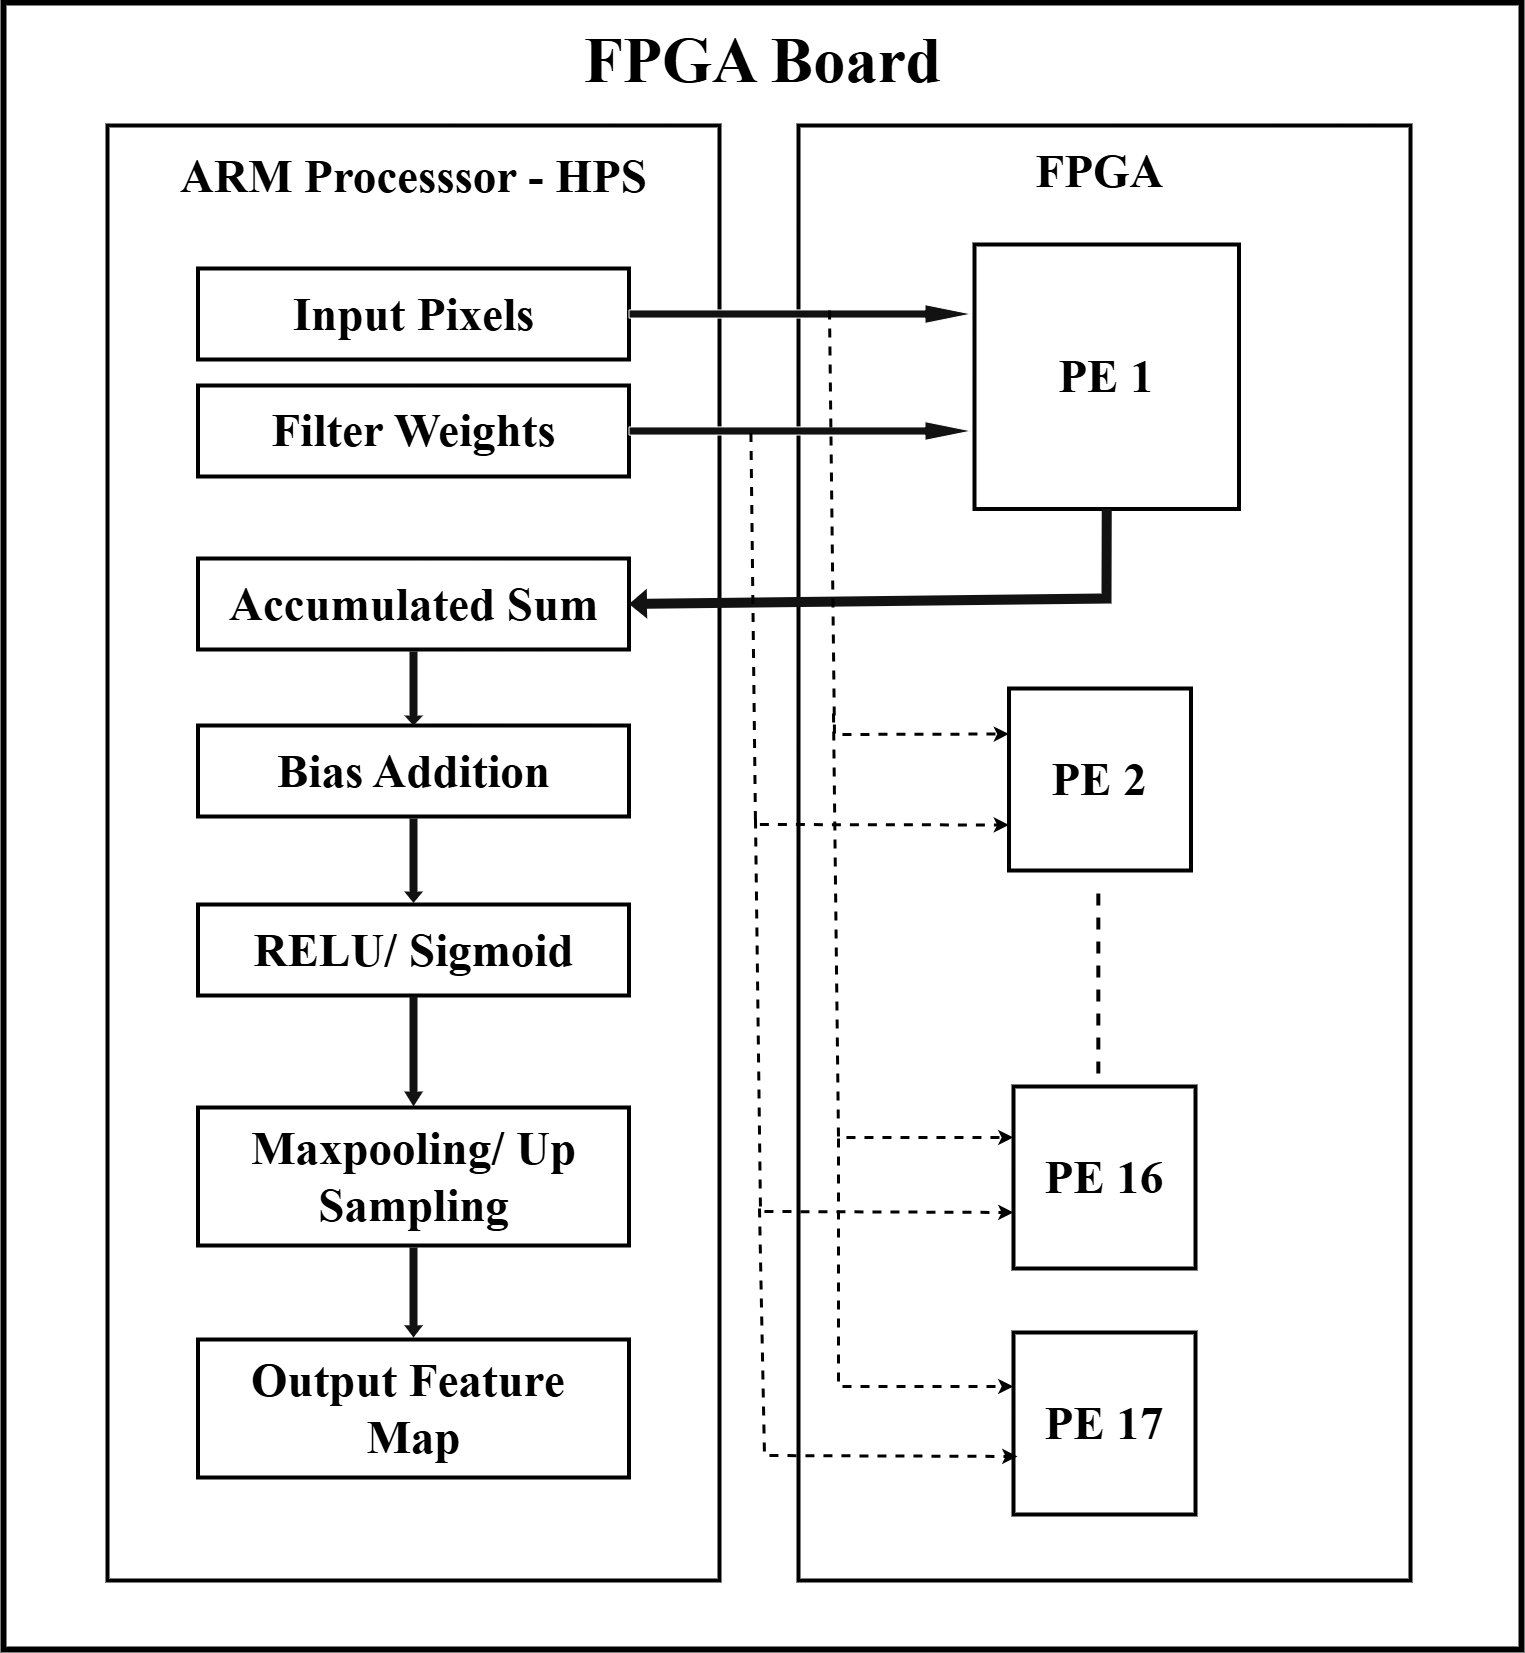

The diagram above was exported from draw.io. Its source (the exported page's mxGraphModel, read from the mxfile embedded in the PNG):
<mxGraphModel dx="3903" dy="2106" grid="0" gridSize="10" guides="1" tooltips="1" connect="1" arrows="1" fold="1" page="0" pageScale="1" pageWidth="850" pageHeight="1100" background="light-dark(#FFFFFF,#FFFFFF)" math="0" shadow="0">
  <root>
    <mxCell id="0" />
    <mxCell id="1" parent="0" />
    <mxCell id="snTIerMNu3kXdYB4_cIm-2" value="fikg" style="rounded=0;whiteSpace=wrap;html=1;fillColor=none;strokeWidth=6;strokeColor=light-dark(#000000,#000000);" parent="1" vertex="1">
      <mxGeometry x="-964" y="-93" width="1518" height="1647" as="geometry" />
    </mxCell>
    <mxCell id="snTIerMNu3kXdYB4_cIm-5" value="" style="rounded=0;whiteSpace=wrap;html=1;direction=south;fillColor=none;strokeColor=light-dark(#000000,#000000);strokeWidth=4;" parent="1" vertex="1">
      <mxGeometry x="-860" y="30" width="612" height="1455" as="geometry" />
    </mxCell>
    <mxCell id="snTIerMNu3kXdYB4_cIm-6" value="&lt;font face=&quot;Times New Roman&quot; style=&quot;color: light-dark(rgb(0, 0, 0), rgb(0, 0, 0)); font-size: 64px;&quot;&gt;&lt;b style=&quot;&quot;&gt;FPGA Board&lt;/b&gt;&lt;/font&gt;" style="text;html=1;align=center;verticalAlign=middle;whiteSpace=wrap;rounded=0;" parent="1" vertex="1">
      <mxGeometry x="-452.5" y="-67" width="495" height="65" as="geometry" />
    </mxCell>
    <mxCell id="snTIerMNu3kXdYB4_cIm-7" value="&lt;font face=&quot;Times New Roman&quot; style=&quot;color: light-dark(rgb(0, 0, 0), rgb(0, 0, 0)); font-size: 47px;&quot;&gt;&lt;b style=&quot;&quot;&gt;ARM Processsor - HPS&lt;/b&gt;&lt;/font&gt;" style="text;html=1;align=center;verticalAlign=middle;whiteSpace=wrap;rounded=0;" parent="1" vertex="1">
      <mxGeometry x="-801.5" y="48" width="495" height="65" as="geometry" />
    </mxCell>
    <mxCell id="snTIerMNu3kXdYB4_cIm-9" value="&lt;font face=&quot;Times New Roman&quot; style=&quot;font-size: 47px;&quot;&gt;&lt;b&gt;Input Pixels&lt;/b&gt;&lt;/font&gt;" style="rounded=0;whiteSpace=wrap;html=1;fontColor=light-dark(#000000,#000000);fillColor=none;strokeColor=light-dark(#000000,#000000);strokeWidth=4;" parent="1" vertex="1">
      <mxGeometry x="-769.5" y="173" width="431" height="91" as="geometry" />
    </mxCell>
    <mxCell id="snTIerMNu3kXdYB4_cIm-10" value="&lt;font face=&quot;Times New Roman&quot; style=&quot;font-size: 47px;&quot;&gt;&lt;b&gt;RELU/ Sigmoid&lt;/b&gt;&lt;/font&gt;" style="rounded=0;whiteSpace=wrap;html=1;fontColor=light-dark(#000000,#000000);fillColor=none;strokeColor=light-dark(#000000,#000000);strokeWidth=4;" parent="1" vertex="1">
      <mxGeometry x="-769.5" y="809" width="431" height="91" as="geometry" />
    </mxCell>
    <mxCell id="snTIerMNu3kXdYB4_cIm-11" value="&lt;font face=&quot;Times New Roman&quot; style=&quot;font-size: 47px;&quot;&gt;&lt;b&gt;Accumulated Sum&lt;/b&gt;&lt;/font&gt;" style="rounded=0;whiteSpace=wrap;html=1;fontColor=light-dark(#000000,#000000);fillColor=none;strokeColor=light-dark(#000000,#000000);strokeWidth=4;" parent="1" vertex="1">
      <mxGeometry x="-769.5" y="463" width="431" height="91" as="geometry" />
    </mxCell>
    <mxCell id="snTIerMNu3kXdYB4_cIm-12" value="&lt;font face=&quot;Times New Roman&quot; style=&quot;font-size: 47px;&quot;&gt;&lt;b&gt;Filter Weights&lt;/b&gt;&lt;/font&gt;" style="rounded=0;whiteSpace=wrap;html=1;fontColor=light-dark(#000000,#000000);fillColor=none;strokeColor=light-dark(#000000,#000000);strokeWidth=4;" parent="1" vertex="1">
      <mxGeometry x="-769.5" y="290" width="431" height="91" as="geometry" />
    </mxCell>
    <mxCell id="snTIerMNu3kXdYB4_cIm-14" value="&lt;font face=&quot;Times New Roman&quot; style=&quot;font-size: 47px;&quot;&gt;&lt;b&gt;Maxpooling/ Up Sampling&lt;/b&gt;&lt;/font&gt;" style="rounded=0;whiteSpace=wrap;html=1;fontColor=light-dark(#000000,#000000);fillColor=none;strokeColor=light-dark(#000000,#000000);strokeWidth=4;" parent="1" vertex="1">
      <mxGeometry x="-769.5" y="1012" width="431" height="138" as="geometry" />
    </mxCell>
    <mxCell id="snTIerMNu3kXdYB4_cIm-15" value="&lt;font face=&quot;Times New Roman&quot; style=&quot;font-size: 47px;&quot;&gt;&lt;b&gt;Output Feature&amp;nbsp;&lt;/b&gt;&lt;/font&gt;&lt;div&gt;&lt;font face=&quot;Times New Roman&quot; style=&quot;font-size: 47px;&quot;&gt;&lt;b&gt;Map&lt;/b&gt;&lt;/font&gt;&lt;/div&gt;" style="rounded=0;whiteSpace=wrap;html=1;fontColor=light-dark(#000000,#000000);fillColor=none;strokeColor=light-dark(#000000,#000000);strokeWidth=4;" parent="1" vertex="1">
      <mxGeometry x="-769.5" y="1244" width="431" height="138" as="geometry" />
    </mxCell>
    <mxCell id="snTIerMNu3kXdYB4_cIm-17" style="edgeStyle=orthogonalEdgeStyle;rounded=0;orthogonalLoop=1;jettySize=auto;html=1;exitX=1;exitY=1;exitDx=0;exitDy=0;entryX=0.75;entryY=1;entryDx=0;entryDy=0;" parent="1" edge="1">
      <mxGeometry relative="1" as="geometry">
        <mxPoint x="437.5" y="413.5" as="sourcePoint" />
        <mxPoint x="371.375" y="413.5" as="targetPoint" />
      </mxGeometry>
    </mxCell>
    <mxCell id="snTIerMNu3kXdYB4_cIm-22" value="" style="endArrow=none;dashed=1;html=1;rounded=0;" parent="1" edge="1">
      <mxGeometry width="50" height="50" relative="1" as="geometry">
        <mxPoint x="224" y="844" as="sourcePoint" />
        <mxPoint x="274" y="794" as="targetPoint" />
        <Array as="points" />
      </mxGeometry>
    </mxCell>
    <mxCell id="snTIerMNu3kXdYB4_cIm-23" value="" style="endArrow=none;dashed=1;html=1;rounded=0;" parent="1" edge="1">
      <mxGeometry width="50" height="50" relative="1" as="geometry">
        <mxPoint x="272" y="932" as="sourcePoint" />
        <mxPoint x="322" y="882" as="targetPoint" />
      </mxGeometry>
    </mxCell>
    <mxCell id="snTIerMNu3kXdYB4_cIm-24" value="" style="endArrow=none;dashed=1;html=1;rounded=0;" parent="1" edge="1">
      <mxGeometry width="50" height="50" relative="1" as="geometry">
        <mxPoint x="377.0240963855431" y="1378" as="sourcePoint" />
        <mxPoint x="285" y="775" as="targetPoint" />
      </mxGeometry>
    </mxCell>
    <mxCell id="snTIerMNu3kXdYB4_cIm-30" value="" style="shape=flexArrow;endArrow=classic;startArrow=classic;html=1;rounded=0;" parent="1" edge="1">
      <mxGeometry width="100" height="100" relative="1" as="geometry">
        <mxPoint x="247" y="668" as="sourcePoint" />
        <mxPoint x="347" y="568" as="targetPoint" />
      </mxGeometry>
    </mxCell>
    <mxCell id="snTIerMNu3kXdYB4_cIm-66" value="" style="rounded=0;whiteSpace=wrap;html=1;direction=south;fillColor=none;strokeColor=light-dark(#000000,#000000);strokeWidth=4;" parent="1" vertex="1">
      <mxGeometry x="-169" y="30" width="612" height="1455" as="geometry" />
    </mxCell>
    <mxCell id="snTIerMNu3kXdYB4_cIm-67" value="&lt;font face=&quot;Times New Roman&quot; style=&quot;color: light-dark(rgb(0, 0, 0), rgb(0, 0, 0)); font-size: 47px;&quot;&gt;&lt;b style=&quot;&quot;&gt;FPGA&lt;/b&gt;&lt;/font&gt;" style="text;html=1;align=center;verticalAlign=middle;whiteSpace=wrap;rounded=0;" parent="1" vertex="1">
      <mxGeometry x="-115" y="43" width="495" height="65" as="geometry" />
    </mxCell>
    <mxCell id="snTIerMNu3kXdYB4_cIm-68" value="&lt;font face=&quot;Times New Roman&quot; style=&quot;font-size: 47px; color: light-dark(rgb(0, 0, 0), rgb(0, 0, 0));&quot;&gt;&lt;b&gt;PE 1&lt;/b&gt;&lt;/font&gt;" style="whiteSpace=wrap;html=1;aspect=fixed;fillColor=none;strokeColor=light-dark(#000000,#000000);strokeWidth=4;" parent="1" vertex="1">
      <mxGeometry x="7" y="149" width="264.5" height="264.5" as="geometry" />
    </mxCell>
    <mxCell id="snTIerMNu3kXdYB4_cIm-69" value="&lt;font face=&quot;Times New Roman&quot; style=&quot;font-size: 47px; color: light-dark(rgb(0, 0, 0), rgb(0, 0, 0));&quot;&gt;&lt;b&gt;PE 2&lt;/b&gt;&lt;/font&gt;" style="whiteSpace=wrap;html=1;aspect=fixed;fillColor=none;strokeColor=light-dark(#000000,#000000);strokeWidth=4;" parent="1" vertex="1">
      <mxGeometry x="41.5" y="593" width="182" height="182" as="geometry" />
    </mxCell>
    <mxCell id="snTIerMNu3kXdYB4_cIm-70" value="&lt;font face=&quot;Times New Roman&quot; style=&quot;font-size: 47px; color: light-dark(rgb(0, 0, 0), rgb(0, 0, 0));&quot;&gt;&lt;b&gt;PE 16&lt;/b&gt;&lt;/font&gt;" style="whiteSpace=wrap;html=1;aspect=fixed;fillColor=none;strokeColor=light-dark(#000000,#000000);strokeWidth=4;" parent="1" vertex="1">
      <mxGeometry x="46" y="991" width="182" height="182" as="geometry" />
    </mxCell>
    <mxCell id="snTIerMNu3kXdYB4_cIm-71" value="&lt;font face=&quot;Times New Roman&quot; style=&quot;font-size: 47px; color: light-dark(rgb(0, 0, 0), rgb(0, 0, 0));&quot;&gt;&lt;b&gt;PE 17&lt;/b&gt;&lt;/font&gt;" style="whiteSpace=wrap;html=1;aspect=fixed;fillColor=none;strokeColor=light-dark(#000000,#000000);strokeWidth=4;" parent="1" vertex="1">
      <mxGeometry x="46" y="1237" width="182" height="182" as="geometry" />
    </mxCell>
    <mxCell id="snTIerMNu3kXdYB4_cIm-72" value="" style="endArrow=none;dashed=1;html=1;rounded=0;strokeWidth=4;strokeColor=light-dark(#000000,#000000);" parent="1" edge="1">
      <mxGeometry width="50" height="50" relative="1" as="geometry">
        <mxPoint x="130.82999999999998" y="978" as="sourcePoint" />
        <mxPoint x="130.82999999999998" y="790" as="targetPoint" />
      </mxGeometry>
    </mxCell>
    <mxCell id="snTIerMNu3kXdYB4_cIm-73" value="" style="shape=singleArrow;whiteSpace=wrap;html=1;arrowWidth=0.43478260869565216;arrowSize=0.13576642335766423;" parent="1" vertex="1">
      <mxGeometry x="-338.5" y="209.13" width="342.5" height="18.75" as="geometry" />
    </mxCell>
    <mxCell id="snTIerMNu3kXdYB4_cIm-74" value="" style="shape=singleArrow;whiteSpace=wrap;html=1;arrowWidth=0.43478260869565216;arrowSize=0.13576642335766423;" parent="1" vertex="1">
      <mxGeometry x="-338.5" y="326.12" width="342.5" height="18.75" as="geometry" />
    </mxCell>
    <mxCell id="snTIerMNu3kXdYB4_cIm-78" value="" style="shape=flexArrow;endArrow=classic;html=1;rounded=0;exitX=0.5;exitY=1;exitDx=0;exitDy=0;entryX=1;entryY=0.5;entryDx=0;entryDy=0;fillColor=default;strokeColor=none;strokeWidth=0;" parent="1" source="snTIerMNu3kXdYB4_cIm-68" target="snTIerMNu3kXdYB4_cIm-11" edge="1">
      <mxGeometry width="50" height="50" relative="1" as="geometry">
        <mxPoint x="99.99999999999955" y="451.99820224719093" as="sourcePoint" />
        <mxPoint x="-28" y="610.56" as="targetPoint" />
        <Array as="points">
          <mxPoint x="139" y="503" />
        </Array>
      </mxGeometry>
    </mxCell>
    <mxCell id="snTIerMNu3kXdYB4_cIm-80" value="" style="shape=singleArrow;whiteSpace=wrap;html=1;arrowWidth=0.43478260869565216;arrowSize=0.13576642335766423;direction=south;strokeColor=none;" parent="1" vertex="1">
      <mxGeometry x="-563.37" y="723" width="18.75" height="84.5" as="geometry" />
    </mxCell>
    <mxCell id="snTIerMNu3kXdYB4_cIm-82" value="" style="shape=singleArrow;whiteSpace=wrap;html=1;arrowWidth=0.43478260869565216;arrowSize=0.13576642335766423;direction=south;strokeColor=none;" parent="1" vertex="1">
      <mxGeometry x="-563.37" y="901" width="18.75" height="110" as="geometry" />
    </mxCell>
    <mxCell id="snTIerMNu3kXdYB4_cIm-83" value="" style="shape=singleArrow;whiteSpace=wrap;html=1;arrowWidth=0.43478260869565216;arrowSize=0.13576642335766423;direction=south;strokeColor=none;" parent="1" vertex="1">
      <mxGeometry x="-563.37" y="1152" width="18.75" height="90" as="geometry" />
    </mxCell>
    <mxCell id="snTIerMNu3kXdYB4_cIm-86" value="" style="html=1;labelBackgroundColor=#ffffff;startArrow=none;startFill=0;startSize=6;endArrow=classic;endFill=1;endSize=6;jettySize=auto;orthogonalLoop=1;strokeWidth=3;dashed=1;fontSize=14;rounded=0;entryX=0;entryY=0.75;entryDx=0;entryDy=0;exitX=0.356;exitY=0.603;exitDx=0;exitDy=0;exitPerimeter=0;strokeColor=light-dark(#000000,#000000);" parent="1" source="snTIerMNu3kXdYB4_cIm-74" target="snTIerMNu3kXdYB4_cIm-69" edge="1">
      <mxGeometry width="60" height="60" relative="1" as="geometry">
        <mxPoint x="-227" y="549" as="sourcePoint" />
        <mxPoint x="-167" y="489" as="targetPoint" />
        <Array as="points">
          <mxPoint x="-212" y="729" />
        </Array>
      </mxGeometry>
    </mxCell>
    <mxCell id="snTIerMNu3kXdYB4_cIm-87" value="" style="html=1;labelBackgroundColor=#ffffff;startArrow=none;startFill=0;startSize=6;endArrow=classic;endFill=1;endSize=6;jettySize=auto;orthogonalLoop=1;strokeWidth=3;dashed=1;fontSize=14;rounded=0;entryX=0;entryY=0.25;entryDx=0;entryDy=0;exitX=0.356;exitY=0.603;exitDx=0;exitDy=0;exitPerimeter=0;strokeColor=light-dark(#000000,#000000);" parent="1" target="snTIerMNu3kXdYB4_cIm-69" edge="1">
      <mxGeometry width="60" height="60" relative="1" as="geometry">
        <mxPoint x="-138" y="215" as="sourcePoint" />
        <mxPoint x="121" y="608" as="targetPoint" />
        <Array as="points">
          <mxPoint x="-133" y="639" />
        </Array>
      </mxGeometry>
    </mxCell>
    <mxCell id="snTIerMNu3kXdYB4_cIm-88" value="" style="html=1;labelBackgroundColor=#ffffff;startArrow=none;startFill=0;startSize=6;endArrow=classic;endFill=1;endSize=6;jettySize=auto;orthogonalLoop=1;strokeWidth=3;dashed=1;fontSize=14;rounded=0;entryX=0;entryY=0.25;entryDx=0;entryDy=0;exitX=0.356;exitY=0.603;exitDx=0;exitDy=0;exitPerimeter=0;strokeColor=light-dark(#000000,#000000);" parent="1" edge="1">
      <mxGeometry width="60" height="60" relative="1" as="geometry">
        <mxPoint x="-134" y="618" as="sourcePoint" />
        <mxPoint x="46" y="1042" as="targetPoint" />
        <Array as="points">
          <mxPoint x="-129" y="1042" />
        </Array>
      </mxGeometry>
    </mxCell>
    <mxCell id="snTIerMNu3kXdYB4_cIm-89" value="" style="html=1;labelBackgroundColor=#ffffff;startArrow=none;startFill=0;startSize=6;endArrow=classic;endFill=1;endSize=6;jettySize=auto;orthogonalLoop=1;strokeWidth=3;dashed=1;fontSize=14;rounded=0;entryX=0;entryY=0.75;entryDx=0;entryDy=0;exitX=0.356;exitY=0.603;exitDx=0;exitDy=0;exitPerimeter=0;strokeColor=light-dark(#000000,#000000);" parent="1" edge="1">
      <mxGeometry width="60" height="60" relative="1" as="geometry">
        <mxPoint x="-212" y="724" as="sourcePoint" />
        <mxPoint x="46" y="1117" as="targetPoint" />
        <Array as="points">
          <mxPoint x="-207" y="1116" />
        </Array>
      </mxGeometry>
    </mxCell>
    <mxCell id="snTIerMNu3kXdYB4_cIm-90" value="" style="html=1;labelBackgroundColor=#ffffff;startArrow=none;startFill=0;startSize=6;endArrow=classic;endFill=1;endSize=6;jettySize=auto;orthogonalLoop=1;strokeWidth=3;dashed=1;fontSize=14;rounded=0;entryX=0;entryY=0.75;entryDx=0;entryDy=0;strokeColor=light-dark(#000000,#000000);" parent="1" edge="1">
      <mxGeometry width="60" height="60" relative="1" as="geometry">
        <mxPoint x="-208" y="1113" as="sourcePoint" />
        <mxPoint x="50" y="1361" as="targetPoint" />
        <Array as="points">
          <mxPoint x="-203" y="1360" />
        </Array>
      </mxGeometry>
    </mxCell>
    <mxCell id="snTIerMNu3kXdYB4_cIm-91" value="" style="html=1;labelBackgroundColor=#ffffff;startArrow=none;startFill=0;startSize=6;endArrow=classic;endFill=1;endSize=6;jettySize=auto;orthogonalLoop=1;strokeWidth=3;dashed=1;fontSize=14;rounded=0;entryX=0;entryY=0.25;entryDx=0;entryDy=0;strokeColor=light-dark(#000000,#000000);" parent="1" edge="1">
      <mxGeometry width="60" height="60" relative="1" as="geometry">
        <mxPoint x="-129" y="1043" as="sourcePoint" />
        <mxPoint x="46" y="1291" as="targetPoint" />
        <Array as="points">
          <mxPoint x="-129" y="1291" />
        </Array>
      </mxGeometry>
    </mxCell>
    <mxCell id="8AK2IDuX-JLt9fjgE1vM-1" value="&lt;font face=&quot;Times New Roman&quot; style=&quot;font-size: 47px;&quot;&gt;&lt;b&gt;Bias Addition&lt;/b&gt;&lt;/font&gt;" style="rounded=0;whiteSpace=wrap;html=1;fontColor=light-dark(#000000,#000000);fillColor=none;strokeColor=light-dark(#000000,#000000);strokeWidth=4;" vertex="1" parent="1">
      <mxGeometry x="-769.5" y="630" width="431" height="91" as="geometry" />
    </mxCell>
    <mxCell id="8AK2IDuX-JLt9fjgE1vM-2" value="" style="shape=singleArrow;whiteSpace=wrap;html=1;arrowWidth=0.43478260869565216;arrowSize=0.13576642335766423;direction=south;strokeColor=none;" vertex="1" parent="1">
      <mxGeometry x="-563.37" y="556" width="18.75" height="74" as="geometry" />
    </mxCell>
  </root>
</mxGraphModel>